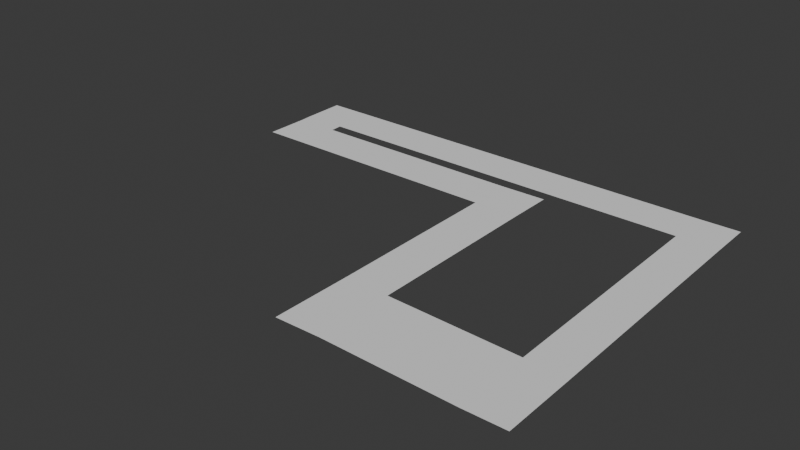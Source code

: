 # Source: Track6.blend  (saved by Blender 4.5.91; exported with 4.5.12 LTS)
import bpy
from mathutils import Matrix  # noqa: F401  (used for matrix-valued properties, if any)

bpy.ops.wm.read_factory_settings(use_empty=True)
scene = bpy.context.scene
scene.name = 'Scene'

# ---- collections
col_collection = bpy.data.collections.new('Collection'); scene.collection.children.link(col_collection)

# ---- world
world_world = bpy.data.worlds.new('World'); scene.world = world_world
world_world.use_nodes = True; world_world.node_tree.nodes.clear()
_N = world_world.node_tree.nodes; _L = world_world.node_tree.links
n0 = _N.new('ShaderNodeOutputWorld'); n0.name = 'World Output'; n0.location = (200, 100)
n1 = _N.new('ShaderNodeBackground'); n1.name = 'Background'; n1.location = (-200, 100)
n1.inputs[0].default_value = (0.05088, 0.05088, 0.05088, 1.0)
_L.new(n1.outputs[0], n0.inputs[0])
n0.is_active_output = True
world_world.color = (0.05088, 0.05088, 0.05088)
world_world.sun_shadow_jitter_overblur = 0.0

# ---- meshes
me_plane = bpy.data.meshes.new('Plane')
me_plane.from_pydata([(-13.87, 1.562, 0.0), (-11.87, 1.562, 0.0), (-13.87, 3.562, 0.0), (-11.87, 3.562, 0.0), (-13.9, 4.118, 0.0), (-11.9, 4.118, 0.0), (-1.971, 1.562, 0.0), (-1.971, 3.562, 0.0), (0.03125, 1.605, 0.0), (0.03125, 3.605, 0.0), (-1.906, -6.511, 0.0), (0.09583, -6.468, 0.0), (-1.906, -9.999, 0.0), (0.09583, -9.956, 0.0), (5.951, -6.64, 0.0), (5.994, -10.08, 0.0), (7.76, -6.619, 0.0), (7.803, -10.06, 0.0), (5.779, 4.145, 0.0), (7.588, 4.167, 0.0), (-13.92, 6.099, 0.0), (-11.92, 6.099, 0.0), (5.758, 6.061, 0.0), (7.566, 6.083, 0.0)], [], [(0, 1, 3, 2), (2, 3, 5, 4), (3, 1, 6, 7), (7, 6, 8, 9), (8, 6, 10, 11), (11, 10, 12, 13), (11, 13, 15, 14), (14, 15, 17, 16), (14, 16, 19, 18), (4, 5, 21, 20), (18, 19, 23, 22), (5, 18, 22, 21)])
_uv = me_plane.uv_layers.new(name='UVMap')
_uv.uv.foreach_set('vector', [0.0, 0.0, 1.0, 0.0, 1.0, 1.0, 0.0, 1.0, 0.0, 1.0, 1.0, 1.0, 1.0, 1.0, 0.0, 1.0, 1.0, 1.0, 1.0, 0.0, 1.0, 0.0, 1.0, 1.0, 1.0, 1.0, 1.0, 0.0, 1.0, 0.0, 1.0, 1.0, 1.0, 0.0, 1.0, 0.0, 1.0, 0.0, 1.0, 0.0, 1.0, 0.0, 1.0, 0.0, 1.0, 0.0, 1.0, 0.0, 1.0, 0.0, 1.0, 0.0, 1.0, 0.0, 1.0, 0.0, 1.0, 0.0, 1.0, 0.0, 1.0, 0.0, 1.0, 0.0, 1.0, 0.0, 1.0, 0.0, 1.0, 0.0, 1.0, 0.0, 0.0, 1.0, 1.0, 1.0, 1.0, 1.0, 0.0, 1.0, 1.0, 0.0, 1.0, 0.0, 1.0, 0.0, 1.0, 0.0, 1.0, 1.0, 1.0, 0.0, 1.0, 0.0, 1.0, 1.0])
me_plane.update()

# ---- objects
ob_plane = bpy.data.objects.new('Plane', me_plane)

# ---- transforms, parenting, visibility, modifiers, constraints
ob_plane.location = (0.0, 0.0, 0.0)

# ---- collection membership
col_collection.objects.link(ob_plane)

# ---- scene / render settings (as saved in the file)
scene.frame_start = 1; scene.frame_end = 250; scene.frame_set(1)
scene.render.engine = 'BLENDER_EEVEE_NEXT'
bpy.context.view_layer.update()

# ---- added for rendering (the .blend has no active camera and no usable light): camera, sun
cam_auto = bpy.data.cameras.new('AutoCamera')
cam_auto.lens = 50.0
cam_auto.sensor_width = 36.0
cam_auto.clip_end = 1000.0
ob_auto_camera = bpy.data.objects.new('AutoCamera', cam_auto)
scene.collection.objects.link(ob_auto_camera)
ob_auto_camera.location = (22.0036, -32.0665, 20.0489)
ob_auto_camera.rotation_euler = (1.09748, -7.21219e-08, 0.694738)
scene.camera = ob_auto_camera
light_auto_sun = bpy.data.lights.new('AutoSun', 'SUN')
light_auto_sun.energy = 3.0
light_auto_sun.angle = 0.0523599
ob_auto_sun = bpy.data.objects.new('AutoSun', light_auto_sun)
scene.collection.objects.link(ob_auto_sun)
ob_auto_sun.rotation_euler = (0.872665, 0.174533, 0.523599)
bpy.context.view_layer.update()
